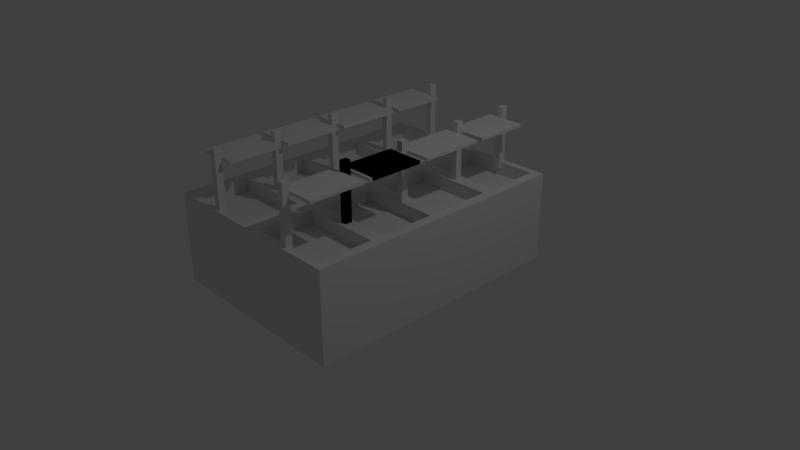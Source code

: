# Source: buffet.blend  (saved by Blender 2.78.0; exported with 4.5.12 LTS)
import bpy
from mathutils import Matrix  # noqa: F401  (used for matrix-valued properties, if any)

bpy.ops.wm.read_factory_settings(use_empty=True)
scene = bpy.context.scene
scene.name = 'Scene'

# ---- collections
col_collection_1 = bpy.data.collections.new('Collection 1'); scene.collection.children.link(col_collection_1)
col_collection_2 = bpy.data.collections.new('Collection 2'); scene.collection.children.link(col_collection_2)

# ---- materials (node trees are filled in below, after node groups)
mat_material = bpy.data.materials.new('Material')
mat_material.alpha_threshold = 0.0
mat_material.use_transparent_shadow = False
mat_material.roughness = 0.5
mat_material.line_color = (0.0, 0.0, 0.0, 1.0)

# ---- material node trees

# ---- world
world_world = bpy.data.worlds.new('World'); scene.world = world_world
world_world.color = (0.05088, 0.05088, 0.05088)
world_world.use_sun_shadow = False
world_world.sun_shadow_jitter_overblur = 0.0
world_world.cycles.sampling_method = 'MANUAL'

# ---- cameras
cam_camera = bpy.data.cameras.new('Camera')
cam_camera.clip_end = 100.0
cam_camera.lens = 35.0
cam_camera.sensor_width = 32.0
cam_camera.sensor_height = 18.0
cam_camera.ortho_scale = 7.314
cam_camera.dof.focus_distance = 0.0
cam_camera.dof.aperture_fstop = 128.0

# ---- lights
light_lamp = bpy.data.lights.new('Lamp', 'POINT')
light_lamp.transmission_factor = 0.0
light_lamp.cutoff_distance = 30.0
light_lamp.energy = 100.0
light_lamp.shadow_buffer_clip_start = 1.001
light_lamp.shadow_soft_size = 0.1
light_lamp.shadow_maximum_resolution = 0.006
light_lamp.use_absolute_resolution = True

# ---- meshes
me_cube = bpy.data.meshes.new('Cube')
me_cube.from_pydata([(1.0, 0.7405, -1.0), (1.0, -0.7405, -1.0), (-1.0, -0.7405, -1.0), (-1.0, 0.7405, -1.0), (1.0, 0.7405, 1.0), (1.0, -0.7405, 1.0), (-1.0, -0.7405, 1.0), (-1.0, 0.7405, 1.0), (1.788e-07, 0.7405, -1.0), (0.0, -0.7405, -1.0), (2.384e-07, 0.7405, 1.0), (-5.364e-07, -0.7405, 1.0), (1.0, 0.3703, -1.0), (1.0, -5.033e-08, -1.0), (1.0, -0.3703, -1.0), (-1.0, -0.3703, -1.0), (-1.0, 2.145e-07, -1.0), (-1.0, 0.3703, -1.0), (1.0, 0.3703, 1.0), (1.0, -4.034e-07, 1.0), (1.0, -0.3703, 1.0), (-1.0, -0.3703, 1.0), (-1.0, 1.483e-07, 1.0), (-1.0, 0.3703, 1.0), (4.47e-08, 0.3703, 1.0), (-1.49e-07, -1.386e-07, 1.0), (-3.427e-07, -0.3703, 1.0), (4.47e-08, -0.3703, -1.0), (8.941e-08, 8.209e-08, -1.0), (1.341e-07, 0.3703, -1.0), (-0.1, -0.7035, 1.0), (-0.9, -0.7035, 1.0), (-0.1, -0.4073, 1.0), (-0.9, -0.4073, 1.0), (-0.1, -0.7035, 1.0), (-0.9, -0.7035, 1.0), (-0.1, -0.4073, 1.0), (-0.9, -0.4073, 1.0), (-0.1, -0.7035, 0.7), (-0.9, -0.7035, 0.7), (-0.1, -0.4073, 0.7), (-0.9, -0.4073, 0.7), (-0.9, -0.3332, 1.0), (-0.9, -0.03703, 1.0), (-0.1, -0.03703, 1.0), (-0.1, -0.3332, 1.0), (-0.9, -0.3332, 0.7), (-0.9, -0.03703, 0.7), (-0.1, -0.03703, 0.7), (-0.1, -0.3332, 0.7), (-0.9, 0.03703, 1.0), (-0.9, 0.3332, 1.0), (-0.1, 0.3332, 1.0), (-0.1, 0.03703, 1.0), (-0.9, 0.03703, 0.7), (-0.9, 0.3332, 0.7), (-0.1, 0.3332, 0.7), (-0.1, 0.03703, 0.7), (-0.1, 0.7035, 1.0), (-0.9, 0.7035, 1.0), (-0.9, 0.4073, 1.0), (-0.1, 0.4073, 1.0), (-0.1, 0.7035, 0.7), (-0.9, 0.7035, 0.7), (-0.9, 0.4073, 0.7), (-0.1, 0.4073, 0.7), (0.9, 0.7035, 1.0), (0.1, 0.7035, 1.0), (0.9, 0.4073, 1.0), (0.1, 0.4073, 1.0), (0.9, 0.7035, 0.7), (0.1, 0.7035, 0.7), (0.9, 0.4073, 0.7), (0.1, 0.4073, 0.7), (0.9, 0.3332, 1.0), (0.9, 0.03703, 1.0), (0.1, 0.3332, 1.0), (0.1, 0.03703, 1.0), (0.9, 0.3332, 0.7), (0.9, 0.03703, 0.7), (0.1, 0.3332, 0.7), (0.1, 0.03703, 0.7), (0.9, -0.03703, 1.0), (0.9, -0.3332, 1.0), (0.1, -0.03703, 1.0), (0.1, -0.3332, 1.0), (0.9, -0.03703, 0.7), (0.9, -0.3332, 0.7), (0.1, -0.03703, 0.7), (0.1, -0.3332, 0.7), (0.9, -0.4073, 1.0), (0.9, -0.7035, 1.0), (0.1, -0.7035, 1.0), (0.1, -0.4073, 1.0), (0.9, -0.4073, 0.7), (0.9, -0.7035, 0.7), (0.1, -0.7035, 0.7), (0.1, -0.4073, 0.7)], [], [(27, 9, 2, 15), (11, 26, 32, 30), (14, 20, 5, 1), (9, 11, 6, 2), (17, 23, 7, 3), (10, 8, 3, 7), (4, 0, 8, 10), (1, 5, 11, 9), (26, 11, 92, 93), (14, 1, 9, 27), (0, 12, 29, 8), (12, 13, 28, 29), (13, 14, 27, 28), (4, 10, 67, 66), (25, 19, 75, 77), (19, 25, 84, 82), (2, 6, 21, 15), (15, 21, 22, 16), (16, 22, 23, 17), (0, 4, 18, 12), (12, 18, 19, 13), (13, 19, 20, 14), (10, 7, 59, 58), (23, 22, 50, 51), (25, 22, 43, 44), (8, 29, 17, 3), (29, 28, 16, 17), (28, 27, 15, 16), (33, 31, 35, 37), (21, 6, 31, 33), (6, 11, 30, 31), (26, 21, 33, 32), (35, 34, 38, 39), (31, 30, 34, 35), (32, 33, 37, 36), (30, 32, 36, 34), (40, 41, 39, 38), (36, 37, 41, 40), (34, 36, 40, 38), (37, 35, 39, 41), (44, 43, 47, 48), (26, 25, 44, 45), (22, 21, 42, 43), (21, 26, 45, 42), (48, 47, 46, 49), (43, 42, 46, 47), (42, 45, 49, 46), (45, 44, 48, 49), (53, 52, 56, 57), (22, 25, 53, 50), (24, 23, 51, 52), (25, 24, 52, 53), (56, 55, 54, 57), (52, 51, 55, 56), (51, 50, 54, 55), (50, 53, 57, 54), (60, 61, 65, 64), (24, 10, 58, 61), (23, 24, 61, 60), (7, 23, 60, 59), (62, 63, 64, 65), (59, 60, 64, 63), (61, 58, 62, 65), (58, 59, 63, 62), (67, 69, 73, 71), (10, 24, 69, 67), (24, 18, 68, 69), (18, 4, 66, 68), (70, 71, 73, 72), (66, 67, 71, 70), (69, 68, 72, 73), (68, 66, 70, 72), (74, 76, 80, 78), (19, 18, 74, 75), (18, 24, 76, 74), (24, 25, 77, 76), (78, 80, 81, 79), (75, 74, 78, 79), (77, 75, 79, 81), (76, 77, 81, 80), (85, 83, 87, 89), (25, 26, 85, 84), (26, 20, 83, 85), (20, 19, 82, 83), (86, 88, 89, 87), (84, 85, 89, 88), (82, 84, 88, 86), (83, 82, 86, 87), (90, 93, 97, 94), (20, 26, 93, 90), (5, 20, 90, 91), (11, 5, 91, 92), (94, 97, 96, 95), (92, 91, 95, 96), (93, 92, 96, 97), (91, 90, 94, 95)])
me_cube.materials.append(mat_material)
me_cube.use_remesh_preserve_volume = False
me_cube.use_remesh_preserve_attributes = False
me_cube.use_mirror_vertex_groups = False
me_cube.update()
me_cube_020 = bpy.data.meshes.new('Cube.020')
me_cube_020.from_pydata([(-1.0, -1.0, -1.0), (-1.0, -1.0, 1.0), (-1.0, 1.0, -1.0), (-1.0, 1.0, 1.0), (1.0, -1.0, -1.0), (1.0, -1.0, 1.0), (1.0, 1.0, -1.0), (1.0, 1.0, 1.0)], [], [(0, 1, 3, 2), (2, 3, 7, 6), (6, 7, 5, 4), (4, 5, 1, 0), (2, 6, 4, 0), (7, 3, 1, 5)])
me_cube_020.use_remesh_preserve_volume = False
me_cube_020.use_remesh_preserve_attributes = False
me_cube_020.use_mirror_vertex_groups = False
me_cube_020.update()
me_cube_019 = bpy.data.meshes.new('Cube.019')
me_cube_019.from_pydata([(-1.0, -1.0, -1.0), (-1.0, -1.0, 1.0), (-1.0, 1.0, -1.0), (-1.0, 1.0, 1.0), (1.0, -1.0, -1.0), (1.0, -1.0, 1.0), (1.0, 1.0, -1.0), (1.0, 1.0, 1.0)], [], [(0, 1, 3, 2), (2, 3, 7, 6), (6, 7, 5, 4), (4, 5, 1, 0), (2, 6, 4, 0), (7, 3, 1, 5)])
me_cube_019.use_remesh_preserve_volume = False
me_cube_019.use_remesh_preserve_attributes = False
me_cube_019.use_mirror_vertex_groups = False
me_cube_019.update()
me_cube_018 = bpy.data.meshes.new('Cube.018')
me_cube_018.from_pydata([(-1.0, -1.0, -1.0), (-1.0, -1.0, 1.0), (-1.0, 1.0, -1.0), (-1.0, 1.0, 1.0), (1.0, -1.0, -1.0), (1.0, -1.0, 1.0), (1.0, 1.0, -1.0), (1.0, 1.0, 1.0)], [], [(0, 1, 3, 2), (2, 3, 7, 6), (6, 7, 5, 4), (4, 5, 1, 0), (2, 6, 4, 0), (7, 3, 1, 5)])
me_cube_018.use_remesh_preserve_volume = False
me_cube_018.use_remesh_preserve_attributes = False
me_cube_018.use_mirror_vertex_groups = False
me_cube_018.update()
me_cube_017 = bpy.data.meshes.new('Cube.017')
me_cube_017.from_pydata([(-1.0, -1.0, -1.0), (-1.0, -1.0, 1.0), (-1.0, 1.0, -1.0), (-1.0, 1.0, 1.0), (1.0, -1.0, -1.0), (1.0, -1.0, 1.0), (1.0, 1.0, -1.0), (1.0, 1.0, 1.0)], [], [(0, 1, 3, 2), (2, 3, 7, 6), (6, 7, 5, 4), (4, 5, 1, 0), (2, 6, 4, 0), (7, 3, 1, 5)])
me_cube_017.use_remesh_preserve_volume = False
me_cube_017.use_remesh_preserve_attributes = False
me_cube_017.use_mirror_vertex_groups = False
me_cube_017.update()
me_cube_016 = bpy.data.meshes.new('Cube.016')
me_cube_016.from_pydata([(-1.0, -1.0, -1.0), (-1.0, -1.0, 1.0), (-1.0, 1.0, -1.0), (-1.0, 1.0, 1.0), (1.0, -1.0, -1.0), (1.0, -1.0, 1.0), (1.0, 1.0, -1.0), (1.0, 1.0, 1.0)], [], [(0, 1, 3, 2), (2, 3, 7, 6), (6, 7, 5, 4), (4, 5, 1, 0), (2, 6, 4, 0), (7, 3, 1, 5)])
me_cube_016.use_remesh_preserve_volume = False
me_cube_016.use_remesh_preserve_attributes = False
me_cube_016.use_mirror_vertex_groups = False
me_cube_016.update()
me_cube_015 = bpy.data.meshes.new('Cube.015')
me_cube_015.from_pydata([(-1.0, -1.0, -1.0), (-1.0, -1.0, 1.0), (-1.0, 1.0, -1.0), (-1.0, 1.0, 1.0), (1.0, -1.0, -1.0), (1.0, -1.0, 1.0), (1.0, 1.0, -1.0), (1.0, 1.0, 1.0)], [], [(0, 1, 3, 2), (2, 3, 7, 6), (6, 7, 5, 4), (4, 5, 1, 0), (2, 6, 4, 0), (7, 3, 1, 5)])
me_cube_015.use_remesh_preserve_volume = False
me_cube_015.use_remesh_preserve_attributes = False
me_cube_015.use_mirror_vertex_groups = False
me_cube_015.update()
me_cube_014 = bpy.data.meshes.new('Cube.014')
me_cube_014.from_pydata([(-1.0, -1.0, -1.0), (-1.0, -1.0, 1.0), (-1.0, 1.0, -1.0), (-1.0, 1.0, 1.0), (1.0, -1.0, -1.0), (1.0, -1.0, 1.0), (1.0, 1.0, -1.0), (1.0, 1.0, 1.0)], [], [(0, 1, 3, 2), (2, 3, 7, 6), (6, 7, 5, 4), (4, 5, 1, 0), (2, 6, 4, 0), (7, 3, 1, 5)])
me_cube_014.use_remesh_preserve_volume = False
me_cube_014.use_remesh_preserve_attributes = False
me_cube_014.use_mirror_vertex_groups = False
me_cube_014.update()
me_cube_013 = bpy.data.meshes.new('Cube.013')
me_cube_013.from_pydata([(-1.0, -1.0, -1.0), (-1.0, -1.0, 1.0), (-1.0, 1.0, -1.0), (-1.0, 1.0, 1.0), (1.0, -1.0, -1.0), (1.0, -1.0, 1.0), (1.0, 1.0, -1.0), (1.0, 1.0, 1.0)], [], [(0, 1, 3, 2), (2, 3, 7, 6), (6, 7, 5, 4), (4, 5, 1, 0), (2, 6, 4, 0), (7, 3, 1, 5)])
me_cube_013.use_remesh_preserve_volume = False
me_cube_013.use_remesh_preserve_attributes = False
me_cube_013.use_mirror_vertex_groups = False
me_cube_013.update()
me_cube_012 = bpy.data.meshes.new('Cube.012')
me_cube_012.from_pydata([(-1.0, -1.0, -1.0), (-1.0, -1.0, 1.0), (-1.0, 1.0, -1.0), (-1.0, 1.0, 1.0), (1.0, -1.0, -1.0), (1.0, -1.0, 1.0), (1.0, 1.0, -1.0), (1.0, 1.0, 1.0)], [], [(0, 1, 3, 2), (2, 3, 7, 6), (6, 7, 5, 4), (4, 5, 1, 0), (2, 6, 4, 0), (7, 3, 1, 5)])
me_cube_012.use_remesh_preserve_volume = False
me_cube_012.use_remesh_preserve_attributes = False
me_cube_012.use_mirror_vertex_groups = False
me_cube_012.update()
me_cube_011 = bpy.data.meshes.new('Cube.011')
me_cube_011.from_pydata([(-1.0, -1.0, -1.0), (-1.0, -1.0, 1.0), (-1.0, 1.0, -1.0), (-1.0, 1.0, 1.0), (1.0, -1.0, -1.0), (1.0, -1.0, 1.0), (1.0, 1.0, -1.0), (1.0, 1.0, 1.0)], [], [(0, 1, 3, 2), (2, 3, 7, 6), (6, 7, 5, 4), (4, 5, 1, 0), (2, 6, 4, 0), (7, 3, 1, 5)])
me_cube_011.use_remesh_preserve_volume = False
me_cube_011.use_remesh_preserve_attributes = False
me_cube_011.use_mirror_vertex_groups = False
me_cube_011.update()
me_cube_010 = bpy.data.meshes.new('Cube.010')
me_cube_010.from_pydata([(-1.0, -1.0, -1.0), (-1.0, -1.0, 1.0), (-1.0, 1.0, -1.0), (-1.0, 1.0, 1.0), (1.0, -1.0, -1.0), (1.0, -1.0, 1.0), (1.0, 1.0, -1.0), (1.0, 1.0, 1.0)], [], [(0, 1, 3, 2), (2, 3, 7, 6), (6, 7, 5, 4), (4, 5, 1, 0), (2, 6, 4, 0), (7, 3, 1, 5)])
me_cube_010.use_remesh_preserve_volume = False
me_cube_010.use_remesh_preserve_attributes = False
me_cube_010.use_mirror_vertex_groups = False
me_cube_010.update()
me_cube_009 = bpy.data.meshes.new('Cube.009')
me_cube_009.from_pydata([(-1.0, -1.0, -1.0), (-1.0, -1.0, 1.0), (-1.0, 1.0, -1.0), (-1.0, 1.0, 1.0), (1.0, -1.0, -1.0), (1.0, -1.0, 1.0), (1.0, 1.0, -1.0), (1.0, 1.0, 1.0)], [], [(0, 1, 3, 2), (2, 3, 7, 6), (6, 7, 5, 4), (4, 5, 1, 0), (2, 6, 4, 0), (7, 3, 1, 5)])
me_cube_009.use_remesh_preserve_volume = False
me_cube_009.use_remesh_preserve_attributes = False
me_cube_009.use_mirror_vertex_groups = False
me_cube_009.update()
me_cube_008 = bpy.data.meshes.new('Cube.008')
me_cube_008.from_pydata([(-1.0, -1.0, -1.0), (-1.0, -1.0, 1.0), (-1.0, 1.0, -1.0), (-1.0, 1.0, 1.0), (1.0, -1.0, -1.0), (1.0, -1.0, 1.0), (1.0, 1.0, -1.0), (1.0, 1.0, 1.0)], [], [(0, 1, 3, 2), (2, 3, 7, 6), (6, 7, 5, 4), (4, 5, 1, 0), (2, 6, 4, 0), (7, 3, 1, 5)])
me_cube_008.use_remesh_preserve_volume = False
me_cube_008.use_remesh_preserve_attributes = False
me_cube_008.use_mirror_vertex_groups = False
me_cube_008.update()
me_cube_007 = bpy.data.meshes.new('Cube.007')
me_cube_007.from_pydata([(-1.0, -1.0, -1.0), (-1.0, -1.0, 1.0), (-1.0, 1.0, -1.0), (-1.0, 1.0, 1.0), (1.0, -1.0, -1.0), (1.0, -1.0, 1.0), (1.0, 1.0, -1.0), (1.0, 1.0, 1.0)], [], [(0, 1, 3, 2), (2, 3, 7, 6), (6, 7, 5, 4), (4, 5, 1, 0), (2, 6, 4, 0), (7, 3, 1, 5)])
me_cube_007.use_remesh_preserve_volume = False
me_cube_007.use_remesh_preserve_attributes = False
me_cube_007.use_mirror_vertex_groups = False
me_cube_007.update()
me_cube_006 = bpy.data.meshes.new('Cube.006')
me_cube_006.from_pydata([(-1.0, -1.0, -1.0), (-1.0, -1.0, 1.0), (-1.0, 1.0, -1.0), (-1.0, 1.0, 1.0), (1.0, -1.0, -1.0), (1.0, -1.0, 1.0), (1.0, 1.0, -1.0), (1.0, 1.0, 1.0)], [], [(0, 1, 3, 2), (2, 3, 7, 6), (6, 7, 5, 4), (4, 5, 1, 0), (2, 6, 4, 0), (7, 3, 1, 5)])
me_cube_006.use_remesh_preserve_volume = False
me_cube_006.use_remesh_preserve_attributes = False
me_cube_006.use_mirror_vertex_groups = False
me_cube_006.update()
me_cube_005 = bpy.data.meshes.new('Cube.005')
me_cube_005.from_pydata([(-1.0, -1.0, -1.0), (-1.0, -1.0, 1.0), (-1.0, 1.0, -1.0), (-1.0, 1.0, 1.0), (1.0, -1.0, -1.0), (1.0, -1.0, 1.0), (1.0, 1.0, -1.0), (1.0, 1.0, 1.0)], [], [(0, 1, 3, 2), (2, 3, 7, 6), (6, 7, 5, 4), (4, 5, 1, 0), (2, 6, 4, 0), (7, 3, 1, 5)])
me_cube_005.use_remesh_preserve_volume = False
me_cube_005.use_remesh_preserve_attributes = False
me_cube_005.use_mirror_vertex_groups = False
me_cube_005.update()
me_cube_004 = bpy.data.meshes.new('Cube.004')
me_cube_004.from_pydata([(-1.0, -1.0, -1.0), (-1.0, -1.0, 1.0), (-1.0, 1.0, -1.0), (-1.0, 1.0, 1.0), (1.0, -1.0, -1.0), (1.0, -1.0, 1.0), (1.0, 1.0, -1.0), (1.0, 1.0, 1.0)], [], [(0, 1, 3, 2), (2, 3, 7, 6), (6, 7, 5, 4), (4, 5, 1, 0), (2, 6, 4, 0), (7, 3, 1, 5)])
me_cube_004.use_remesh_preserve_volume = False
me_cube_004.use_remesh_preserve_attributes = False
me_cube_004.use_mirror_vertex_groups = False
me_cube_004.update()
me_cube_003 = bpy.data.meshes.new('Cube.003')
me_cube_003.from_pydata([(-1.0, -1.0, -1.0), (-1.0, -1.0, 1.0), (-1.0, 1.0, -1.0), (-1.0, 1.0, 1.0), (1.0, -1.0, -1.0), (1.0, -1.0, 1.0), (1.0, 1.0, -1.0), (1.0, 1.0, 1.0)], [], [(0, 1, 3, 2), (2, 3, 7, 6), (6, 7, 5, 4), (4, 5, 1, 0), (2, 6, 4, 0), (7, 3, 1, 5)])
me_cube_003.use_remesh_preserve_volume = False
me_cube_003.use_remesh_preserve_attributes = False
me_cube_003.use_mirror_vertex_groups = False
me_cube_003.update()
me_cube_002 = bpy.data.meshes.new('Cube.002')
me_cube_002.from_pydata([(-1.0, -1.0, -1.0), (-1.0, -1.0, 1.0), (-1.0, 1.0, -1.0), (-1.0, 1.0, 1.0), (1.0, -1.0, -1.0), (1.0, -1.0, 1.0), (1.0, 1.0, -1.0), (1.0, 1.0, 1.0)], [], [(0, 1, 3, 2), (2, 3, 7, 6), (6, 7, 5, 4), (4, 5, 1, 0), (2, 6, 4, 0), (7, 3, 1, 5)])
me_cube_002.use_remesh_preserve_volume = False
me_cube_002.use_remesh_preserve_attributes = False
me_cube_002.use_mirror_vertex_groups = False
me_cube_002.update()
me_cube_001 = bpy.data.meshes.new('Cube.001')
me_cube_001.from_pydata([(-1.0, -1.0, -1.0), (-1.0, -1.0, 1.0), (-1.0, 1.0, -1.0), (-1.0, 1.0, 1.0), (1.0, -1.0, -1.0), (1.0, -1.0, 1.0), (1.0, 1.0, -1.0), (1.0, 1.0, 1.0)], [], [(0, 1, 3, 2), (2, 3, 7, 6), (6, 7, 5, 4), (4, 5, 1, 0), (2, 6, 4, 0), (7, 3, 1, 5)])
me_cube_001.use_remesh_preserve_volume = False
me_cube_001.use_remesh_preserve_attributes = False
me_cube_001.use_mirror_vertex_groups = False
me_cube_001.update()

# ---- objects
ob_cube = bpy.data.objects.new('Cube', me_cube)
ob_lamp = bpy.data.objects.new('Lamp', light_lamp)
ob_camera = bpy.data.objects.new('Camera', cam_camera)
ob_cube_020 = bpy.data.objects.new('Cube.020', me_cube_020)
ob_cube_019 = bpy.data.objects.new('Cube.019', me_cube_019)
ob_cube_018 = bpy.data.objects.new('Cube.018', me_cube_018)
ob_cube_017 = bpy.data.objects.new('Cube.017', me_cube_017)
ob_cube_016 = bpy.data.objects.new('Cube.016', me_cube_016)
ob_cube_015 = bpy.data.objects.new('Cube.015', me_cube_015)
ob_cube_014 = bpy.data.objects.new('Cube.014', me_cube_014)
ob_cube_013 = bpy.data.objects.new('Cube.013', me_cube_013)
ob_cube_012 = bpy.data.objects.new('Cube.012', me_cube_012)
ob_cube_011 = bpy.data.objects.new('Cube.011', me_cube_011)
ob_cube_010 = bpy.data.objects.new('Cube.010', me_cube_010)
ob_cube_009 = bpy.data.objects.new('Cube.009', me_cube_009)
ob_cube_008 = bpy.data.objects.new('Cube.008', me_cube_008)
ob_cube_007 = bpy.data.objects.new('Cube.007', me_cube_007)
ob_cube_006 = bpy.data.objects.new('Cube.006', me_cube_006)
ob_cube_005 = bpy.data.objects.new('Cube.005', me_cube_005)
ob_cube_004 = bpy.data.objects.new('Cube.004', me_cube_004)
ob_cube_003 = bpy.data.objects.new('Cube.003', me_cube_003)
ob_cube_002 = bpy.data.objects.new('Cube.002', me_cube_002)
ob_cube_001 = bpy.data.objects.new('Cube.001', me_cube_001)

# ---- transforms, parenting, visibility, modifiers, constraints
ob_cube.location = (0.0, 0.0, 0.3911)
ob_cube.scale = (1.303, 2.44, 0.6)
ob_cube.lock_rotations_4d = False
ob_cube.empty_display_type = 'ARROWS'
ob_cube.lineart.crease_threshold = 0.0
ob_lamp.location = (4.076, 1.005, 5.904)
ob_lamp.rotation_euler = (0.6503, 0.05522, 1.866)
ob_lamp.lock_rotations_4d = False
ob_lamp.empty_display_type = 'ARROWS'
ob_lamp.color = (0.0, 0.0, 0.0, 0.0)
ob_lamp.lineart.crease_threshold = 0.0
ob_camera.location = (7.481, -6.508, 5.344)
ob_camera.rotation_euler = (1.109, 0.0, 0.8149)
ob_camera.lock_rotations_4d = False
ob_camera.empty_display_type = 'ARROWS'
ob_camera.color = (0.0, 0.0, 0.0, 0.0)
ob_camera.display_type = 'WIRE'
ob_camera.lineart.crease_threshold = 0.0
ob_cube_020.location = (-0.6981, 0.4304, 1.598)
ob_cube_020.scale = (0.2509, 0.4183, 0.01969)
ob_cube_020.lineart.crease_threshold = 0.0
ob_cube_019.location = (-0.6981, 1.3, 1.598)
ob_cube_019.scale = (0.2509, 0.3595, 0.01969)
ob_cube_019.lineart.crease_threshold = 0.0
ob_cube_018.location = (-0.6981, -0.4597, 1.598)
ob_cube_018.scale = (0.2509, 0.3843, 0.01969)
ob_cube_018.lineart.crease_threshold = 0.0
ob_cube_017.location = (-0.6981, -1.304, 1.598)
ob_cube_017.scale = (0.2509, 0.3595, 0.01969)
ob_cube_017.lineart.crease_threshold = 0.0
ob_cube_016.location = (0.7574, -1.304, 1.598)
ob_cube_016.scale = (0.2509, 0.3595, 0.01969)
ob_cube_016.lineart.crease_threshold = 0.0
ob_cube_015.location = (0.7574, -0.4597, 1.598)
ob_cube_015.scale = (0.2509, 0.3843, 0.01969)
ob_cube_015.lineart.crease_threshold = 0.0
ob_cube_014.location = (0.7574, -0.4516, 1.598)
ob_cube_014.scale = (0.2509, 0.3595, 0.01969)
ob_cube_014.lineart.crease_threshold = 0.0
ob_cube_013.location = (0.7574, 1.3, 1.598)
ob_cube_013.scale = (0.2509, 0.3595, 0.01969)
ob_cube_013.lineart.crease_threshold = 0.0
ob_cube_012.location = (0.7574, 0.4304, 1.598)
ob_cube_012.scale = (0.2509, 0.4183, 0.01969)
ob_cube_012.lineart.crease_threshold = 0.0
ob_cube_011.location = (-0.6166, 1.716, 1.331)
ob_cube_011.scale = (0.03965, -0.04645, 0.4162)
ob_cube_011.lineart.crease_threshold = 0.0
ob_cube_010.location = (-0.6166, 0.8931, 1.331)
ob_cube_010.scale = (0.03965, -0.04645, 0.4162)
ob_cube_010.lineart.crease_threshold = 0.0
ob_cube_009.location = (-0.6166, -0.02598, 1.331)
ob_cube_009.scale = (0.03965, -0.04645, 0.4162)
ob_cube_009.lineart.crease_threshold = 0.0
ob_cube_008.location = (-0.6166, -0.8921, 1.331)
ob_cube_008.scale = (0.03965, -0.04645, 0.4162)
ob_cube_008.lineart.crease_threshold = 0.0
ob_cube_007.location = (-0.6166, -1.723, 1.331)
ob_cube_007.scale = (0.03965, -0.04645, 0.4162)
ob_cube_007.lineart.crease_threshold = 0.0
ob_cube_006.location = (0.6489, -1.723, 1.331)
ob_cube_006.scale = (0.03965, -0.04645, 0.4162)
ob_cube_006.lineart.crease_threshold = 0.0
ob_cube_005.location = (0.6489, -0.8921, 1.331)
ob_cube_005.scale = (0.03965, -0.04645, 0.4162)
ob_cube_005.lineart.crease_threshold = 0.0
ob_cube_004.location = (0.6489, -0.8921, 1.331)
ob_cube_004.scale = (0.03965, -0.04645, 0.4162)
ob_cube_004.lineart.crease_threshold = 0.0
ob_cube_003.location = (0.6489, -0.02598, 1.331)
ob_cube_003.scale = (0.03965, -0.04645, 0.4162)
ob_cube_003.lineart.crease_threshold = 0.0
ob_cube_002.location = (0.6489, 0.8931, 1.331)
ob_cube_002.scale = (0.03965, -0.04645, 0.4162)
ob_cube_002.lineart.crease_threshold = 0.0
ob_cube_001.location = (0.6489, 1.716, 1.331)
ob_cube_001.scale = (0.03965, -0.04645, 0.4162)
ob_cube_001.lineart.crease_threshold = 0.0

# ---- collection membership
col_collection_1.objects.link(ob_cube)
col_collection_1.objects.link(ob_lamp)
col_collection_1.objects.link(ob_camera)
col_collection_2.objects.link(ob_cube_020)
col_collection_2.objects.link(ob_cube_019)
col_collection_2.objects.link(ob_cube_018)
col_collection_2.objects.link(ob_cube_017)
col_collection_2.objects.link(ob_cube_016)
col_collection_2.objects.link(ob_cube_015)
col_collection_2.objects.link(ob_cube_014)
col_collection_2.objects.link(ob_cube_013)
col_collection_2.objects.link(ob_cube_012)
col_collection_2.objects.link(ob_cube_011)
col_collection_2.objects.link(ob_cube_010)
col_collection_2.objects.link(ob_cube_009)
col_collection_2.objects.link(ob_cube_008)
col_collection_2.objects.link(ob_cube_007)
col_collection_2.objects.link(ob_cube_006)
col_collection_2.objects.link(ob_cube_005)
col_collection_2.objects.link(ob_cube_004)
col_collection_2.objects.link(ob_cube_003)
col_collection_2.objects.link(ob_cube_002)
col_collection_2.objects.link(ob_cube_001)

# ---- scene / render settings (as saved in the file)
scene.camera = ob_camera
scene.frame_start = 1; scene.frame_end = 250; scene.frame_set(123)
scene.render.engine = 'BLENDER_EEVEE_NEXT'
scene.render.resolution_percentage = 50
scene.render.dither_intensity = 0.0
scene.cycles.use_denoising = False
scene.cycles.samples = 128
scene.cycles.sampling_pattern = 'TABULATED_SOBOL'
scene.cycles.light_sampling_threshold = 0.0
scene.cycles.use_adaptive_sampling = False
scene.cycles.use_light_tree = False
scene.cycles.blur_glossy = 0.0
scene.cycles.sample_clamp_indirect = 0.0
scene.view_settings.view_transform = 'Standard'
bpy.context.view_layer.update()
